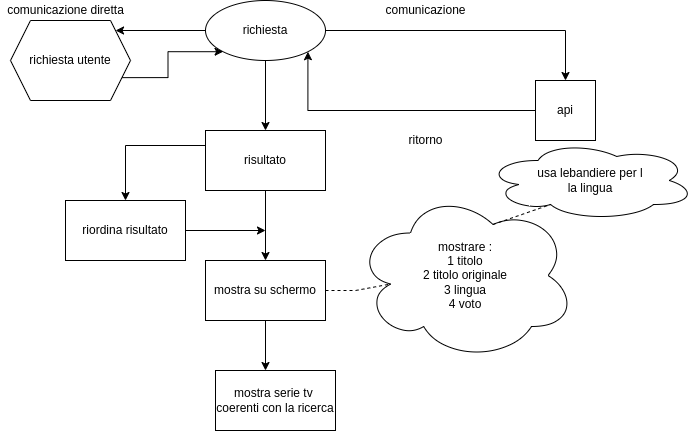

The diagram above was exported from draw.io. Its source (the exported page's mxGraphModel, read from the mxfile embedded in the PNG):
<mxGraphModel dx="727" dy="478" grid="1" gridSize="10" guides="1" tooltips="1" connect="1" arrows="1" fold="1" page="1" pageScale="1" pageWidth="827" pageHeight="1169" math="0" shadow="0">
  <root>
    <mxCell id="0" />
    <mxCell id="1" parent="0" />
    <mxCell id="mTqBajpDcZCXazm4ZZZR-3" style="edgeStyle=orthogonalEdgeStyle;rounded=0;orthogonalLoop=1;jettySize=auto;html=1;exitX=1;exitY=0.5;exitDx=0;exitDy=0;" parent="1" source="mTqBajpDcZCXazm4ZZZR-2" edge="1">
      <mxGeometry relative="1" as="geometry">
        <mxPoint x="700" y="110" as="targetPoint" />
      </mxGeometry>
    </mxCell>
    <mxCell id="mTqBajpDcZCXazm4ZZZR-19" style="edgeStyle=orthogonalEdgeStyle;rounded=0;orthogonalLoop=1;jettySize=auto;html=1;exitX=0.5;exitY=1;exitDx=0;exitDy=0;entryX=0.5;entryY=0;entryDx=0;entryDy=0;" parent="1" source="mTqBajpDcZCXazm4ZZZR-2" target="mTqBajpDcZCXazm4ZZZR-22" edge="1">
      <mxGeometry relative="1" as="geometry">
        <mxPoint x="400" y="140" as="targetPoint" />
      </mxGeometry>
    </mxCell>
    <mxCell id="mTqBajpDcZCXazm4ZZZR-20" style="edgeStyle=orthogonalEdgeStyle;rounded=0;orthogonalLoop=1;jettySize=auto;html=1;exitX=0;exitY=0.5;exitDx=0;exitDy=0;entryX=0.885;entryY=1.5;entryDx=0;entryDy=0;entryPerimeter=0;" parent="1" source="mTqBajpDcZCXazm4ZZZR-2" target="mTqBajpDcZCXazm4ZZZR-11" edge="1">
      <mxGeometry relative="1" as="geometry" />
    </mxCell>
    <mxCell id="mTqBajpDcZCXazm4ZZZR-2" value="richiesta" style="ellipse;whiteSpace=wrap;html=1;" parent="1" vertex="1">
      <mxGeometry x="340" y="30" width="120" height="60" as="geometry" />
    </mxCell>
    <mxCell id="mTqBajpDcZCXazm4ZZZR-4" value="comunicazione" style="text;html=1;align=center;verticalAlign=middle;resizable=0;points=[];autosize=1;strokeColor=none;fillColor=none;" parent="1" vertex="1">
      <mxGeometry x="510" y="30" width="100" height="20" as="geometry" />
    </mxCell>
    <mxCell id="mTqBajpDcZCXazm4ZZZR-6" style="edgeStyle=orthogonalEdgeStyle;rounded=0;orthogonalLoop=1;jettySize=auto;html=1;exitX=0;exitY=0.5;exitDx=0;exitDy=0;entryX=1;entryY=1;entryDx=0;entryDy=0;" parent="1" source="mTqBajpDcZCXazm4ZZZR-5" target="mTqBajpDcZCXazm4ZZZR-2" edge="1">
      <mxGeometry relative="1" as="geometry" />
    </mxCell>
    <mxCell id="mTqBajpDcZCXazm4ZZZR-5" value="api" style="whiteSpace=wrap;html=1;" parent="1" vertex="1">
      <mxGeometry x="670" y="110" width="60" height="60" as="geometry" />
    </mxCell>
    <mxCell id="mTqBajpDcZCXazm4ZZZR-7" value="ritorno" style="text;html=1;align=center;verticalAlign=middle;resizable=0;points=[];autosize=1;strokeColor=none;fillColor=none;" parent="1" vertex="1">
      <mxGeometry x="535" y="160" width="50" height="20" as="geometry" />
    </mxCell>
    <mxCell id="mTqBajpDcZCXazm4ZZZR-21" style="edgeStyle=orthogonalEdgeStyle;rounded=0;orthogonalLoop=1;jettySize=auto;html=1;exitX=1;exitY=0.75;exitDx=0;exitDy=0;entryX=0;entryY=1;entryDx=0;entryDy=0;" parent="1" source="mTqBajpDcZCXazm4ZZZR-10" target="mTqBajpDcZCXazm4ZZZR-2" edge="1">
      <mxGeometry relative="1" as="geometry" />
    </mxCell>
    <mxCell id="mTqBajpDcZCXazm4ZZZR-10" value="richiesta utente" style="shape=hexagon;perimeter=hexagonPerimeter2;whiteSpace=wrap;html=1;fixedSize=1;" parent="1" vertex="1">
      <mxGeometry x="145" y="50" width="120" height="80" as="geometry" />
    </mxCell>
    <mxCell id="mTqBajpDcZCXazm4ZZZR-11" value="comunicazione diretta" style="text;html=1;align=center;verticalAlign=middle;resizable=0;points=[];autosize=1;strokeColor=none;fillColor=none;" parent="1" vertex="1">
      <mxGeometry x="135" y="30" width="130" height="20" as="geometry" />
    </mxCell>
    <mxCell id="mTqBajpDcZCXazm4ZZZR-23" style="edgeStyle=orthogonalEdgeStyle;rounded=0;orthogonalLoop=1;jettySize=auto;html=1;exitX=0.5;exitY=1;exitDx=0;exitDy=0;" parent="1" source="mTqBajpDcZCXazm4ZZZR-22" edge="1">
      <mxGeometry relative="1" as="geometry">
        <mxPoint x="400" y="290" as="targetPoint" />
      </mxGeometry>
    </mxCell>
    <mxCell id="mTqBajpDcZCXazm4ZZZR-25" style="edgeStyle=orthogonalEdgeStyle;rounded=0;orthogonalLoop=1;jettySize=auto;html=1;exitX=0;exitY=0.25;exitDx=0;exitDy=0;" parent="1" source="mTqBajpDcZCXazm4ZZZR-22" edge="1">
      <mxGeometry relative="1" as="geometry">
        <mxPoint x="260" y="230" as="targetPoint" />
      </mxGeometry>
    </mxCell>
    <mxCell id="mTqBajpDcZCXazm4ZZZR-22" value="risultato" style="whiteSpace=wrap;html=1;" parent="1" vertex="1">
      <mxGeometry x="340" y="160" width="120" height="60" as="geometry" />
    </mxCell>
    <mxCell id="mTqBajpDcZCXazm4ZZZR-33" style="edgeStyle=orthogonalEdgeStyle;rounded=0;orthogonalLoop=1;jettySize=auto;html=1;exitX=0.5;exitY=1;exitDx=0;exitDy=0;" parent="1" source="mTqBajpDcZCXazm4ZZZR-24" edge="1">
      <mxGeometry relative="1" as="geometry">
        <mxPoint x="400" y="400" as="targetPoint" />
      </mxGeometry>
    </mxCell>
    <mxCell id="mTqBajpDcZCXazm4ZZZR-24" value="mostra su schermo" style="whiteSpace=wrap;html=1;" parent="1" vertex="1">
      <mxGeometry x="340" y="290" width="120" height="60" as="geometry" />
    </mxCell>
    <mxCell id="mTqBajpDcZCXazm4ZZZR-27" style="edgeStyle=orthogonalEdgeStyle;rounded=0;orthogonalLoop=1;jettySize=auto;html=1;exitX=1;exitY=0.5;exitDx=0;exitDy=0;" parent="1" source="mTqBajpDcZCXazm4ZZZR-26" edge="1">
      <mxGeometry relative="1" as="geometry">
        <mxPoint x="400" y="260" as="targetPoint" />
      </mxGeometry>
    </mxCell>
    <mxCell id="mTqBajpDcZCXazm4ZZZR-26" value="riordina risultato" style="whiteSpace=wrap;html=1;" parent="1" vertex="1">
      <mxGeometry x="200" y="230" width="120" height="60" as="geometry" />
    </mxCell>
    <mxCell id="mTqBajpDcZCXazm4ZZZR-29" value="mostrare :&lt;br&gt;1 titolo&lt;br&gt;2 titolo originale&lt;br&gt;3 lingua&lt;br&gt;4 voto" style="ellipse;shape=cloud;whiteSpace=wrap;html=1;" parent="1" vertex="1">
      <mxGeometry x="490" y="220" width="220" height="170" as="geometry" />
    </mxCell>
    <mxCell id="mTqBajpDcZCXazm4ZZZR-32" value="usa lebandiere per l&lt;br&gt;la lingua" style="ellipse;shape=cloud;whiteSpace=wrap;html=1;" parent="1" vertex="1">
      <mxGeometry x="620" y="170" width="210" height="80" as="geometry" />
    </mxCell>
    <mxCell id="mTqBajpDcZCXazm4ZZZR-34" value="mostra serie tv&amp;nbsp;&lt;br&gt;coerenti con la ricerca" style="whiteSpace=wrap;html=1;" parent="1" vertex="1">
      <mxGeometry x="350" y="400" width="120" height="60" as="geometry" />
    </mxCell>
    <mxCell id="mTqBajpDcZCXazm4ZZZR-37" value="" style="endArrow=none;dashed=1;html=1;rounded=0;exitX=1;exitY=0.5;exitDx=0;exitDy=0;entryX=0.16;entryY=0.55;entryDx=0;entryDy=0;entryPerimeter=0;" parent="1" source="mTqBajpDcZCXazm4ZZZR-24" target="mTqBajpDcZCXazm4ZZZR-29" edge="1">
      <mxGeometry width="50" height="50" relative="1" as="geometry">
        <mxPoint x="770" y="150" as="sourcePoint" />
        <mxPoint x="820" y="100" as="targetPoint" />
        <Array as="points">
          <mxPoint x="490" y="320" />
        </Array>
      </mxGeometry>
    </mxCell>
    <mxCell id="mTqBajpDcZCXazm4ZZZR-38" value="" style="endArrow=none;dashed=1;html=1;rounded=0;exitX=0.625;exitY=0.2;exitDx=0;exitDy=0;exitPerimeter=0;entryX=0.31;entryY=0.8;entryDx=0;entryDy=0;entryPerimeter=0;" parent="1" source="mTqBajpDcZCXazm4ZZZR-29" target="mTqBajpDcZCXazm4ZZZR-32" edge="1">
      <mxGeometry width="50" height="50" relative="1" as="geometry">
        <mxPoint x="770" y="150" as="sourcePoint" />
        <mxPoint x="820" y="100" as="targetPoint" />
      </mxGeometry>
    </mxCell>
  </root>
</mxGraphModel>